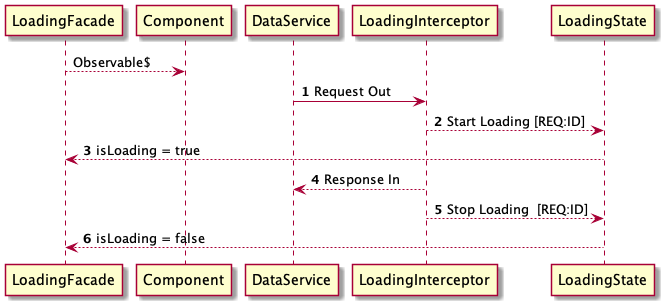

The diagram above was rendered by PlantUML. Its source (embedded in the PNG):
@startuml
'https://plantuml.com/sequence-diagram

LoadingFacade --> Component: Observable$

autonumber

DataService -> LoadingInterceptor: Request Out
LoadingInterceptor --> LoadingState: Start Loading [REQ:ID]
LoadingState --> LoadingFacade: isLoading = true
DataService <-- LoadingInterceptor: Response In
LoadingInterceptor --> LoadingState: Stop Loading  [REQ:ID]
LoadingState --> LoadingFacade: isLoading = false

@enduml